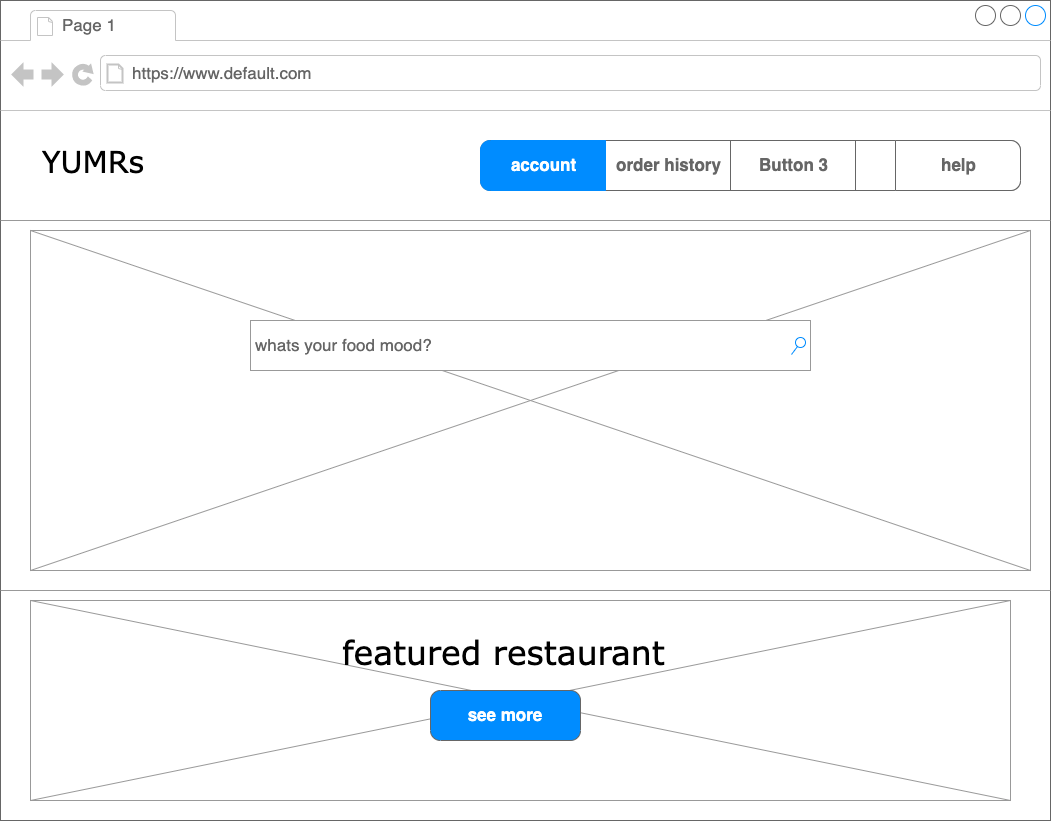

The diagram above was exported from draw.io. Its source (the exported page's mxGraphModel, read from the mxfile embedded in the PNG):
<mxGraphModel dx="2409" dy="1595" grid="1" gridSize="10" guides="1" tooltips="1" connect="1" arrows="1" fold="1" page="1" pageScale="1" pageWidth="1100" pageHeight="850" background="none" math="0" shadow="0">
  <root>
    <mxCell id="0" />
    <mxCell id="1" parent="0" />
    <mxCell id="7026571954dc6520-1" value="" style="strokeWidth=1;shadow=0;dashed=0;align=center;html=1;shape=mxgraph.mockup.containers.browserWindow;rSize=0;strokeColor=#666666;mainText=,;recursiveResize=0;rounded=0;labelBackgroundColor=none;fontFamily=Verdana;fontSize=12" parent="1" vertex="1">
      <mxGeometry x="-40" y="-20" width="1050" height="820" as="geometry" />
    </mxCell>
    <mxCell id="3VJFf6OmGBx58R87_E5F-4" value="" style="verticalLabelPosition=bottom;shadow=0;dashed=0;align=center;html=1;verticalAlign=top;strokeWidth=1;shape=mxgraph.mockup.graphics.simpleIcon;strokeColor=#999999;fontSize=33;" vertex="1" parent="7026571954dc6520-1">
      <mxGeometry x="30" y="600" width="980" height="200" as="geometry" />
    </mxCell>
    <mxCell id="7026571954dc6520-22" value="" style="verticalLabelPosition=bottom;shadow=0;dashed=0;align=center;html=1;verticalAlign=top;strokeWidth=1;shape=mxgraph.mockup.graphics.simpleIcon;strokeColor=#999999;fillColor=#ffffff;rounded=0;labelBackgroundColor=none;fontFamily=Verdana;fontSize=12;fontColor=#000000;" parent="7026571954dc6520-1" vertex="1">
      <mxGeometry x="30" y="230" width="1000" height="340" as="geometry" />
    </mxCell>
    <mxCell id="7026571954dc6520-2" value="Page 1" style="strokeWidth=1;shadow=0;dashed=0;align=center;html=1;shape=mxgraph.mockup.containers.anchor;fontSize=17;fontColor=#666666;align=left;" parent="7026571954dc6520-1" vertex="1">
      <mxGeometry x="60" y="12" width="110" height="26" as="geometry" />
    </mxCell>
    <mxCell id="7026571954dc6520-3" value="https://www.default.com" style="strokeWidth=1;shadow=0;dashed=0;align=center;html=1;shape=mxgraph.mockup.containers.anchor;rSize=0;fontSize=17;fontColor=#666666;align=left;" parent="7026571954dc6520-1" vertex="1">
      <mxGeometry x="130" y="60" width="250" height="26" as="geometry" />
    </mxCell>
    <mxCell id="7026571954dc6520-4" value="YUMRs" style="text;html=1;points=[];align=left;verticalAlign=top;spacingTop=-4;fontSize=30;fontFamily=Verdana" parent="7026571954dc6520-1" vertex="1">
      <mxGeometry x="40" y="140" width="120" height="50" as="geometry" />
    </mxCell>
    <mxCell id="7026571954dc6520-14" value="whats your food mood?" style="strokeWidth=1;shadow=0;dashed=0;align=center;html=1;shape=mxgraph.mockup.forms.searchBox;strokeColor=#999999;mainText=;strokeColor2=#008cff;fontColor=#666666;fontSize=17;align=left;spacingLeft=3;rounded=0;labelBackgroundColor=none;" parent="7026571954dc6520-1" vertex="1">
      <mxGeometry x="250" y="320" width="560" height="50" as="geometry" />
    </mxCell>
    <mxCell id="7026571954dc6520-15" value="" style="verticalLabelPosition=bottom;shadow=0;dashed=0;align=center;html=1;verticalAlign=top;strokeWidth=1;shape=mxgraph.mockup.markup.line;strokeColor=#999999;rounded=0;labelBackgroundColor=none;fillColor=#ffffff;fontFamily=Verdana;fontSize=12;fontColor=#000000;" parent="7026571954dc6520-1" vertex="1">
      <mxGeometry y="210" width="1050" height="20" as="geometry" />
    </mxCell>
    <mxCell id="7026571954dc6520-21" value="" style="verticalLabelPosition=bottom;shadow=0;dashed=0;align=center;html=1;verticalAlign=top;strokeWidth=1;shape=mxgraph.mockup.markup.line;strokeColor=#999999;rounded=0;labelBackgroundColor=none;fillColor=#ffffff;fontFamily=Verdana;fontSize=12;fontColor=#000000;" parent="7026571954dc6520-1" vertex="1">
      <mxGeometry y="580" width="1050" height="20" as="geometry" />
    </mxCell>
    <mxCell id="7026571954dc6520-31" value="featured restaurant" style="text;html=1;points=[];align=left;verticalAlign=top;spacingTop=-4;fontSize=33;fontFamily=Verdana" parent="7026571954dc6520-1" vertex="1">
      <mxGeometry x="340" y="630" width="370" height="60" as="geometry" />
    </mxCell>
    <mxCell id="3VJFf6OmGBx58R87_E5F-5" value="see more" style="strokeWidth=1;shadow=0;dashed=0;align=center;html=1;shape=mxgraph.mockup.buttons.button;strokeColor=#666666;fontColor=#ffffff;mainText=;buttonStyle=round;fontSize=17;fontStyle=1;fillColor=#008cff;whiteSpace=wrap;" vertex="1" parent="7026571954dc6520-1">
      <mxGeometry x="430" y="690" width="150" height="50" as="geometry" />
    </mxCell>
    <mxCell id="3VJFf6OmGBx58R87_E5F-6" value="" style="strokeWidth=1;shadow=0;dashed=0;align=center;html=1;shape=mxgraph.mockup.rrect;rSize=10;fillColor=#ffffff;strokeColor=#666666;fontSize=33;" vertex="1" parent="7026571954dc6520-1">
      <mxGeometry x="480" y="140" width="540" height="50" as="geometry" />
    </mxCell>
    <mxCell id="3VJFf6OmGBx58R87_E5F-7" value="order history" style="strokeColor=inherit;fillColor=inherit;gradientColor=inherit;strokeWidth=1;shadow=0;dashed=0;align=center;html=1;shape=mxgraph.mockup.rrect;rSize=0;fontSize=17;fontColor=#666666;fontStyle=1;resizeHeight=1;" vertex="1" parent="3VJFf6OmGBx58R87_E5F-6">
      <mxGeometry width="125" height="50" relative="1" as="geometry">
        <mxPoint x="125" as="offset" />
      </mxGeometry>
    </mxCell>
    <mxCell id="3VJFf6OmGBx58R87_E5F-8" value="Button 3" style="strokeColor=inherit;fillColor=inherit;gradientColor=inherit;strokeWidth=1;shadow=0;dashed=0;align=center;html=1;shape=mxgraph.mockup.rrect;rSize=0;fontSize=17;fontColor=#666666;fontStyle=1;resizeHeight=1;" vertex="1" parent="3VJFf6OmGBx58R87_E5F-6">
      <mxGeometry width="125" height="50" relative="1" as="geometry">
        <mxPoint x="250" as="offset" />
      </mxGeometry>
    </mxCell>
    <mxCell id="3VJFf6OmGBx58R87_E5F-9" value="help" style="strokeColor=inherit;fillColor=inherit;gradientColor=inherit;strokeWidth=1;shadow=0;dashed=0;align=center;html=1;shape=mxgraph.mockup.rightButton;rSize=10;fontSize=17;fontColor=#666666;fontStyle=1;resizeHeight=1;" vertex="1" parent="3VJFf6OmGBx58R87_E5F-6">
      <mxGeometry x="1" width="125" height="50" relative="1" as="geometry">
        <mxPoint x="-125" as="offset" />
      </mxGeometry>
    </mxCell>
    <mxCell id="3VJFf6OmGBx58R87_E5F-10" value="account" style="strokeWidth=1;shadow=0;dashed=0;align=center;html=1;shape=mxgraph.mockup.leftButton;rSize=10;fontSize=17;fontColor=#ffffff;fontStyle=1;fillColor=#008cff;strokeColor=#008cff;resizeHeight=1;" vertex="1" parent="3VJFf6OmGBx58R87_E5F-6">
      <mxGeometry width="125" height="50" relative="1" as="geometry" />
    </mxCell>
  </root>
</mxGraphModel>